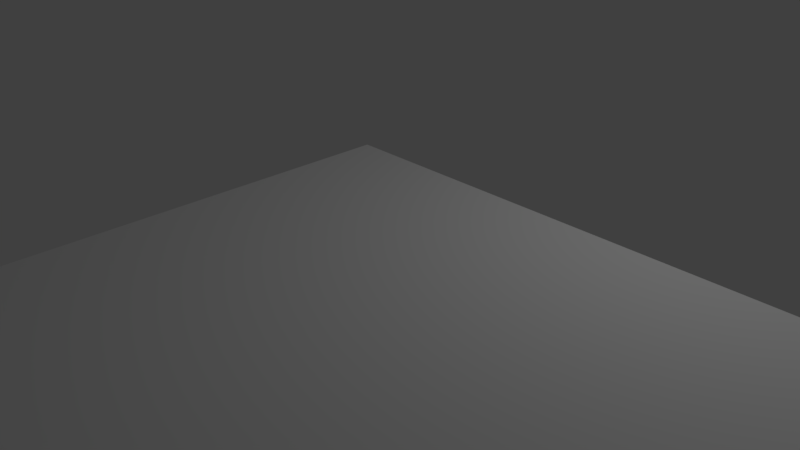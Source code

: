 # Source: untitled.blend  (saved by Blender 2.78.0; exported with 4.5.12 LTS)
import bpy
from mathutils import Matrix  # noqa: F401  (used for matrix-valued properties, if any)

bpy.ops.wm.read_factory_settings(use_empty=True)
scene = bpy.context.scene
scene.name = 'Scene'

# ---- collections
col_collection_1 = bpy.data.collections.new('Collection 1'); scene.collection.children.link(col_collection_1)

# ---- materials (node trees are filled in below, after node groups)
mat_material = bpy.data.materials.new('Material')
mat_material.alpha_threshold = 0.0
mat_material.use_transparent_shadow = False
mat_material.roughness = 0.5
mat_material.line_color = (0.0, 0.0, 0.0, 1.0)

# ---- material node trees

# ---- world
world_world = bpy.data.worlds.new('World'); scene.world = world_world
world_world.color = (0.05088, 0.05088, 0.05088)
world_world.use_sun_shadow = False
world_world.sun_shadow_jitter_overblur = 0.0
world_world.cycles.sampling_method = 'MANUAL'

# ---- cameras
cam_camera = bpy.data.cameras.new('Camera')
cam_camera.clip_end = 100.0
cam_camera.lens = 35.0
cam_camera.sensor_width = 32.0
cam_camera.sensor_height = 18.0
cam_camera.ortho_scale = 7.314
cam_camera.dof.focus_distance = 0.0
cam_camera.dof.aperture_fstop = 128.0

# ---- lights
light_lamp = bpy.data.lights.new('Lamp', 'POINT')
light_lamp.transmission_factor = 0.0
light_lamp.cutoff_distance = 30.0
light_lamp.energy = 100.0
light_lamp.shadow_buffer_clip_start = 1.001
light_lamp.shadow_soft_size = 0.1
light_lamp.shadow_maximum_resolution = 0.006
light_lamp.use_absolute_resolution = True

# ---- meshes
me_cylinder_001 = bpy.data.meshes.new('Cylinder.001')
me_cylinder_001.from_pydata([(0.0, 2.5, -1.0), (0.0, 2.5, 6.5), (0.4877, 2.452, -1.0), (0.4877, 2.452, 6.5), (0.9567, 2.31, -1.0), (0.9567, 2.31, 6.5), (1.389, 2.079, -1.0), (1.389, 2.079, 6.5), (1.768, 1.768, -1.0), (1.768, 1.768, 6.5), (2.079, 1.389, -1.0), (2.079, 1.389, 6.5), (2.31, 0.9567, -1.0), (2.31, 0.9567, 6.5), (2.452, 0.4877, -1.0), (2.452, 0.4877, 6.5), (2.5, 1.887e-07, -1.0), (2.5, 1.887e-07, 6.5), (2.452, -0.4877, -1.0), (2.452, -0.4877, 6.5), (2.31, -0.9567, -1.0), (2.31, -0.9567, 6.5), (2.079, -1.389, -1.0), (2.079, -1.389, 6.5), (1.768, -1.768, -1.0), (1.768, -1.768, 6.5), (1.389, -2.079, -1.0), (1.389, -2.079, 6.5), (0.9567, -2.31, -1.0), (0.9567, -2.31, 6.5), (0.4877, -2.452, -1.0), (0.4877, -2.452, 6.5), (-8.146e-07, -2.5, -1.0), (-8.146e-07, -2.5, 6.5), (-0.4877, -2.452, -1.0), (-0.4877, -2.452, 6.5), (-0.9567, -2.31, -1.0), (-0.9567, -2.31, 6.5), (-1.389, -2.079, -1.0), (-1.389, -2.079, 6.5), (-1.768, -1.768, -1.0), (-1.768, -1.768, 6.5), (-2.079, -1.389, -1.0), (-2.079, -1.389, 6.5), (-2.31, -0.9567, -1.0), (-2.31, -0.9567, 6.5), (-2.452, -0.4877, -1.0), (-2.452, -0.4877, 6.5), (-2.5, 2.414e-06, -1.0), (-2.5, 2.414e-06, 6.5), (-2.452, 0.4877, -1.0), (-2.452, 0.4877, 6.5), (-2.31, 0.9567, -1.0), (-2.31, 0.9567, 6.5), (-2.079, 1.389, -1.0), (-2.079, 1.389, 6.5), (-1.768, 1.768, -1.0), (-1.768, 1.768, 6.5), (-1.389, 2.079, -1.0), (-1.389, 2.079, 6.5), (-0.9567, 2.31, -1.0), (-0.9567, 2.31, 6.5), (-0.4877, 2.452, -1.0), (-0.4877, 2.452, 6.5)], [], [(0, 1, 3, 2), (2, 3, 5, 4), (4, 5, 7, 6), (6, 7, 9, 8), (8, 9, 11, 10), (10, 11, 13, 12), (12, 13, 15, 14), (14, 15, 17, 16), (16, 17, 19, 18), (18, 19, 21, 20), (20, 21, 23, 22), (22, 23, 25, 24), (24, 25, 27, 26), (26, 27, 29, 28), (28, 29, 31, 30), (30, 31, 33, 32), (32, 33, 35, 34), (34, 35, 37, 36), (36, 37, 39, 38), (38, 39, 41, 40), (40, 41, 43, 42), (42, 43, 45, 44), (44, 45, 47, 46), (46, 47, 49, 48), (48, 49, 51, 50), (50, 51, 53, 52), (52, 53, 55, 54), (54, 55, 57, 56), (56, 57, 59, 58), (58, 59, 61, 60), (3, 1, 63, 61, 59, 57, 55, 53, 51, 49, 47, 45, 43, 41, 39, 37, 35, 33, 31, 29, 27, 25, 23, 21, 19, 17, 15, 13, 11, 9, 7, 5), (60, 61, 63, 62), (62, 63, 1, 0), (0, 2, 4, 6, 8, 10, 12, 14, 16, 18, 20, 22, 24, 26, 28, 30, 32, 34, 36, 38, 40, 42, 44, 46, 48, 50, 52, 54, 56, 58, 60, 62)])
me_cylinder_001.use_remesh_preserve_volume = False
me_cylinder_001.use_remesh_preserve_attributes = False
me_cylinder_001.use_mirror_vertex_groups = False
me_cylinder_001.update()
me_cube = bpy.data.meshes.new('Cube')
me_cube.from_pydata([(35.5, 0.0, 0.0), (35.5, -22.2, 0.0), (-1.192e-07, -22.2, 0.0), (3.576e-07, 4.172e-07, 0.0), (35.5, -4.768e-07, 1.5), (35.5, -22.2, 1.5), (-3.576e-07, -22.2, 1.5), (5.96e-08, 5.96e-08, 1.5)], [], [(0, 1, 2, 3), (4, 7, 6, 5), (0, 4, 5, 1), (1, 5, 6, 2), (2, 6, 7, 3), (4, 0, 3, 7)])
me_cube.materials.append(mat_material)
me_cube.use_remesh_preserve_volume = False
me_cube.use_remesh_preserve_attributes = False
me_cube.use_mirror_vertex_groups = False
me_cube.update()

# ---- objects
ob_cylinder = bpy.data.objects.new('Cylinder', me_cylinder_001)
ob_cube = bpy.data.objects.new('Cube', me_cube)
ob_lamp = bpy.data.objects.new('Lamp', light_lamp)
ob_camera = bpy.data.objects.new('Camera', cam_camera)

# ---- transforms, parenting, visibility, modifiers, constraints
ob_cylinder.location = (-10.58, -3.56, 1.0)
ob_cylinder.lineart.crease_threshold = 0.0
ob_cube.location = (0.0, 0.0, 0.0)
ob_cube.lock_rotations_4d = False
ob_cube.empty_display_type = 'ARROWS'
ob_cube.lineart.crease_threshold = 0.0
ob_lamp.location = (4.076, 1.005, 5.904)
ob_lamp.rotation_euler = (0.6503, 0.05522, 1.866)
ob_lamp.lock_rotations_4d = False
ob_lamp.empty_display_type = 'ARROWS'
ob_lamp.color = (0.0, 0.0, 0.0, 0.0)
ob_lamp.lineart.crease_threshold = 0.0
ob_camera.location = (7.481, -6.508, 5.344)
ob_camera.rotation_euler = (1.109, 0.0, 0.8149)
ob_camera.lock_rotations_4d = False
ob_camera.empty_display_type = 'ARROWS'
ob_camera.color = (0.0, 0.0, 0.0, 0.0)
ob_camera.display_type = 'WIRE'
ob_camera.lineart.crease_threshold = 0.0

# ---- collection membership
col_collection_1.objects.link(ob_cylinder)
col_collection_1.objects.link(ob_cube)
col_collection_1.objects.link(ob_lamp)
col_collection_1.objects.link(ob_camera)

# ---- scene / render settings (as saved in the file)
scene.camera = ob_camera
scene.frame_start = 1; scene.frame_end = 250; scene.frame_set(1)
scene.render.engine = 'BLENDER_EEVEE_NEXT'
scene.render.resolution_percentage = 50
scene.render.dither_intensity = 0.0
scene.cycles.use_denoising = False
scene.cycles.samples = 128
scene.cycles.sampling_pattern = 'TABULATED_SOBOL'
scene.cycles.light_sampling_threshold = 0.0
scene.cycles.use_adaptive_sampling = False
scene.cycles.use_light_tree = False
scene.cycles.blur_glossy = 0.0
scene.cycles.sample_clamp_indirect = 0.0
scene.view_settings.view_transform = 'Standard'
bpy.context.view_layer.update()
